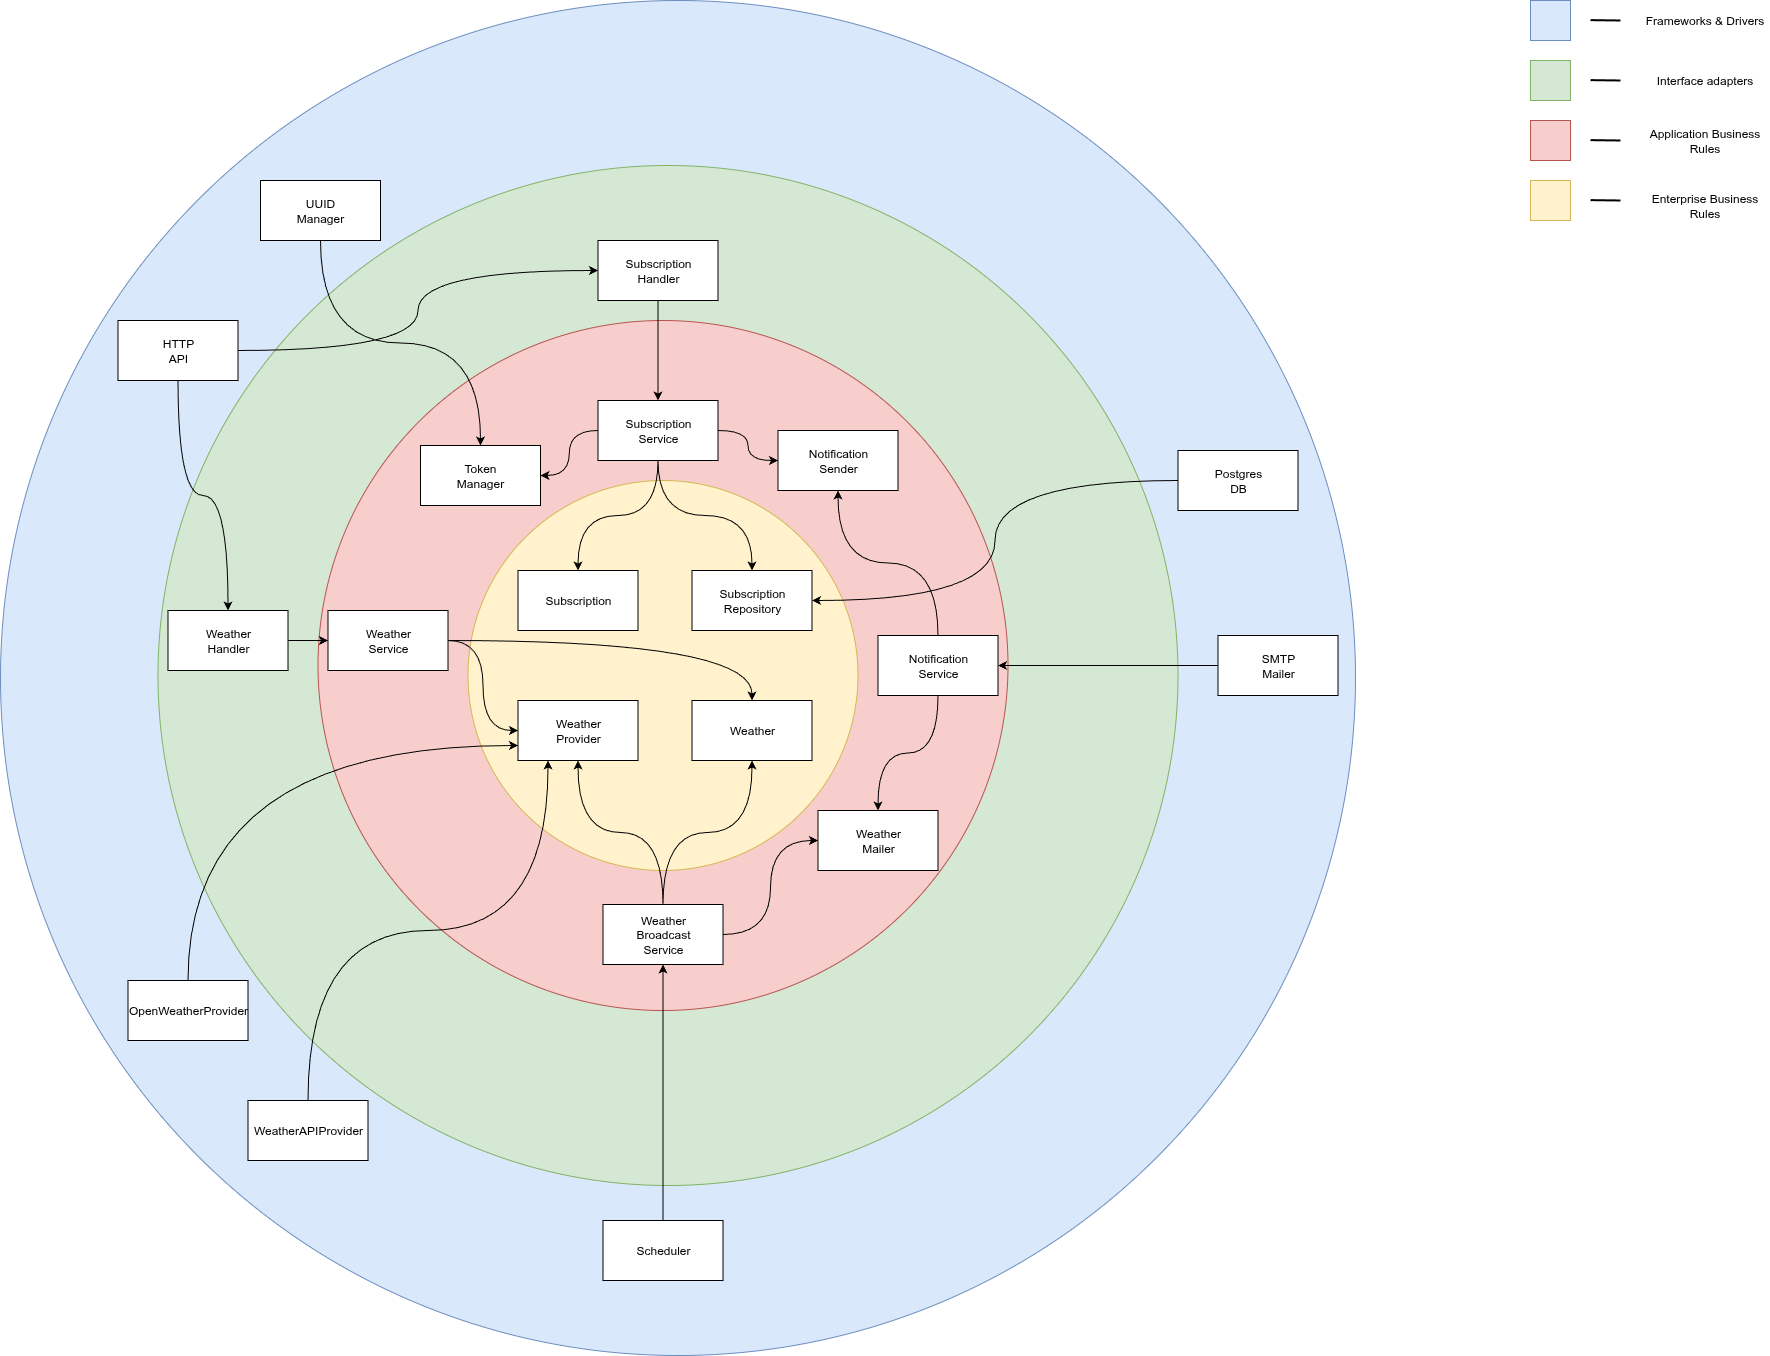

The diagram above was exported from draw.io. Its source (the exported page's mxGraphModel, read from the mxfile embedded in the PNG):
<mxGraphModel dx="2253" dy="825" grid="1" gridSize="10" guides="1" tooltips="1" connect="1" arrows="1" fold="1" page="1" pageScale="1" pageWidth="827" pageHeight="1169" math="0" shadow="0">
  <root>
    <mxCell id="0" />
    <mxCell id="1" parent="0" />
    <mxCell id="rlcF2dgcFBS5Cpg0BwoV-68" value="" style="ellipse;whiteSpace=wrap;html=1;aspect=fixed;fillColor=#dae8fc;strokeColor=#6c8ebf;" parent="1" vertex="1">
      <mxGeometry x="-410" y="80" width="1355" height="1355" as="geometry" />
    </mxCell>
    <mxCell id="rlcF2dgcFBS5Cpg0BwoV-45" value="" style="ellipse;whiteSpace=wrap;html=1;aspect=fixed;fillColor=#d5e8d4;strokeColor=#82b366;" parent="1" vertex="1">
      <mxGeometry x="-252.5" y="245" width="1020" height="1020" as="geometry" />
    </mxCell>
    <mxCell id="rlcF2dgcFBS5Cpg0BwoV-44" value="" style="ellipse;whiteSpace=wrap;html=1;aspect=fixed;fillColor=#f8cecc;strokeColor=#b85450;" parent="1" vertex="1">
      <mxGeometry x="-92.5" y="400" width="690" height="690" as="geometry" />
    </mxCell>
    <mxCell id="rlcF2dgcFBS5Cpg0BwoV-43" value="" style="ellipse;whiteSpace=wrap;html=1;aspect=fixed;fillColor=#fff2cc;strokeColor=#d6b656;" parent="1" vertex="1">
      <mxGeometry x="57.5" y="560" width="390" height="390" as="geometry" />
    </mxCell>
    <mxCell id="rlcF2dgcFBS5Cpg0BwoV-46" value="Subscription" style="rounded=0;whiteSpace=wrap;html=1;" parent="1" vertex="1">
      <mxGeometry x="107.5" y="650" width="120" height="60" as="geometry" />
    </mxCell>
    <mxCell id="rlcF2dgcFBS5Cpg0BwoV-47" value="Weather" style="rounded=0;whiteSpace=wrap;html=1;" parent="1" vertex="1">
      <mxGeometry x="281.5" y="780" width="120" height="60" as="geometry" />
    </mxCell>
    <mxCell id="rlcF2dgcFBS5Cpg0BwoV-48" value="&lt;div&gt;Notification&lt;/div&gt;&lt;div&gt;Sender&lt;/div&gt;" style="rounded=0;whiteSpace=wrap;html=1;" parent="1" vertex="1">
      <mxGeometry x="367.5" y="510" width="120" height="60" as="geometry" />
    </mxCell>
    <mxCell id="rlcF2dgcFBS5Cpg0BwoV-49" value="Weather&lt;div&gt;Mailer&lt;/div&gt;" style="rounded=0;whiteSpace=wrap;html=1;" parent="1" vertex="1">
      <mxGeometry x="407.5" y="890" width="120" height="60" as="geometry" />
    </mxCell>
    <mxCell id="rlcF2dgcFBS5Cpg0BwoV-50" value="Weather&lt;div&gt;Provider&lt;/div&gt;" style="rounded=0;whiteSpace=wrap;html=1;" parent="1" vertex="1">
      <mxGeometry x="107.5" y="780" width="120" height="60" as="geometry" />
    </mxCell>
    <mxCell id="rlcF2dgcFBS5Cpg0BwoV-70" style="edgeStyle=orthogonalEdgeStyle;rounded=0;orthogonalLoop=1;jettySize=auto;html=1;exitX=1;exitY=0.5;exitDx=0;exitDy=0;entryX=0;entryY=0.5;entryDx=0;entryDy=0;curved=1;" parent="1" source="rlcF2dgcFBS5Cpg0BwoV-51" target="rlcF2dgcFBS5Cpg0BwoV-49" edge="1">
      <mxGeometry relative="1" as="geometry" />
    </mxCell>
    <mxCell id="rlcF2dgcFBS5Cpg0BwoV-72" style="edgeStyle=orthogonalEdgeStyle;rounded=0;orthogonalLoop=1;jettySize=auto;html=1;exitX=0.5;exitY=0;exitDx=0;exitDy=0;entryX=0.5;entryY=1;entryDx=0;entryDy=0;curved=1;" parent="1" source="rlcF2dgcFBS5Cpg0BwoV-51" target="rlcF2dgcFBS5Cpg0BwoV-47" edge="1">
      <mxGeometry relative="1" as="geometry" />
    </mxCell>
    <mxCell id="rlcF2dgcFBS5Cpg0BwoV-73" style="edgeStyle=orthogonalEdgeStyle;rounded=0;orthogonalLoop=1;jettySize=auto;html=1;exitX=0.5;exitY=0;exitDx=0;exitDy=0;entryX=0.5;entryY=1;entryDx=0;entryDy=0;curved=1;" parent="1" source="rlcF2dgcFBS5Cpg0BwoV-51" target="rlcF2dgcFBS5Cpg0BwoV-50" edge="1">
      <mxGeometry relative="1" as="geometry" />
    </mxCell>
    <mxCell id="rlcF2dgcFBS5Cpg0BwoV-51" value="Weather&lt;div&gt;Broadcast&lt;/div&gt;&lt;div&gt;Service&lt;/div&gt;" style="rounded=0;whiteSpace=wrap;html=1;" parent="1" vertex="1">
      <mxGeometry x="192.5" y="984" width="120" height="60" as="geometry" />
    </mxCell>
    <mxCell id="rlcF2dgcFBS5Cpg0BwoV-77" style="edgeStyle=orthogonalEdgeStyle;rounded=0;orthogonalLoop=1;jettySize=auto;html=1;exitX=0.5;exitY=0;exitDx=0;exitDy=0;entryX=0.5;entryY=1;entryDx=0;entryDy=0;curved=1;" parent="1" source="rlcF2dgcFBS5Cpg0BwoV-55" target="rlcF2dgcFBS5Cpg0BwoV-48" edge="1">
      <mxGeometry relative="1" as="geometry" />
    </mxCell>
    <mxCell id="rlcF2dgcFBS5Cpg0BwoV-78" style="edgeStyle=orthogonalEdgeStyle;rounded=0;orthogonalLoop=1;jettySize=auto;html=1;exitX=0.5;exitY=1;exitDx=0;exitDy=0;entryX=0.5;entryY=0;entryDx=0;entryDy=0;curved=1;" parent="1" source="rlcF2dgcFBS5Cpg0BwoV-55" target="rlcF2dgcFBS5Cpg0BwoV-49" edge="1">
      <mxGeometry relative="1" as="geometry" />
    </mxCell>
    <mxCell id="rlcF2dgcFBS5Cpg0BwoV-55" value="Notification&lt;br&gt;Service" style="rounded=0;whiteSpace=wrap;html=1;" parent="1" vertex="1">
      <mxGeometry x="467.5" y="715" width="120" height="60" as="geometry" />
    </mxCell>
    <mxCell id="rlcF2dgcFBS5Cpg0BwoV-74" style="edgeStyle=orthogonalEdgeStyle;rounded=0;orthogonalLoop=1;jettySize=auto;html=1;exitX=1;exitY=0.5;exitDx=0;exitDy=0;entryX=0;entryY=0.5;entryDx=0;entryDy=0;curved=1;" parent="1" source="rlcF2dgcFBS5Cpg0BwoV-58" target="rlcF2dgcFBS5Cpg0BwoV-50" edge="1">
      <mxGeometry relative="1" as="geometry" />
    </mxCell>
    <mxCell id="rlcF2dgcFBS5Cpg0BwoV-75" style="edgeStyle=orthogonalEdgeStyle;rounded=0;orthogonalLoop=1;jettySize=auto;html=1;exitX=1;exitY=0.5;exitDx=0;exitDy=0;entryX=0.5;entryY=0;entryDx=0;entryDy=0;curved=1;" parent="1" source="rlcF2dgcFBS5Cpg0BwoV-58" target="rlcF2dgcFBS5Cpg0BwoV-47" edge="1">
      <mxGeometry relative="1" as="geometry" />
    </mxCell>
    <mxCell id="rlcF2dgcFBS5Cpg0BwoV-58" value="Weather&lt;div&gt;Service&lt;/div&gt;" style="rounded=0;whiteSpace=wrap;html=1;" parent="1" vertex="1">
      <mxGeometry x="-82.5" y="690" width="120" height="60" as="geometry" />
    </mxCell>
    <mxCell id="rlcF2dgcFBS5Cpg0BwoV-62" style="edgeStyle=orthogonalEdgeStyle;rounded=0;orthogonalLoop=1;jettySize=auto;html=1;exitX=0.5;exitY=1;exitDx=0;exitDy=0;entryX=0.5;entryY=0;entryDx=0;entryDy=0;curved=1;" parent="1" source="rlcF2dgcFBS5Cpg0BwoV-61" target="rlcF2dgcFBS5Cpg0BwoV-46" edge="1">
      <mxGeometry relative="1" as="geometry" />
    </mxCell>
    <mxCell id="rlcF2dgcFBS5Cpg0BwoV-69" style="edgeStyle=orthogonalEdgeStyle;rounded=0;orthogonalLoop=1;jettySize=auto;html=1;exitX=1;exitY=0.5;exitDx=0;exitDy=0;entryX=0;entryY=0.5;entryDx=0;entryDy=0;curved=1;" parent="1" source="rlcF2dgcFBS5Cpg0BwoV-61" target="rlcF2dgcFBS5Cpg0BwoV-48" edge="1">
      <mxGeometry relative="1" as="geometry" />
    </mxCell>
    <mxCell id="rlcF2dgcFBS5Cpg0BwoV-76" style="edgeStyle=orthogonalEdgeStyle;rounded=0;orthogonalLoop=1;jettySize=auto;html=1;exitX=0.5;exitY=1;exitDx=0;exitDy=0;entryX=0.5;entryY=0;entryDx=0;entryDy=0;curved=1;" parent="1" source="rlcF2dgcFBS5Cpg0BwoV-61" target="rlcF2dgcFBS5Cpg0BwoV-71" edge="1">
      <mxGeometry relative="1" as="geometry" />
    </mxCell>
    <mxCell id="rlcF2dgcFBS5Cpg0BwoV-93" style="edgeStyle=orthogonalEdgeStyle;rounded=0;orthogonalLoop=1;jettySize=auto;html=1;exitX=0;exitY=0.5;exitDx=0;exitDy=0;entryX=1;entryY=0.5;entryDx=0;entryDy=0;curved=1;" parent="1" source="rlcF2dgcFBS5Cpg0BwoV-61" target="rlcF2dgcFBS5Cpg0BwoV-92" edge="1">
      <mxGeometry relative="1" as="geometry" />
    </mxCell>
    <mxCell id="rlcF2dgcFBS5Cpg0BwoV-61" value="Subscription&lt;div&gt;Service&lt;/div&gt;" style="rounded=0;whiteSpace=wrap;html=1;" parent="1" vertex="1">
      <mxGeometry x="187.5" y="480" width="120" height="60" as="geometry" />
    </mxCell>
    <mxCell id="rlcF2dgcFBS5Cpg0BwoV-65" style="edgeStyle=orthogonalEdgeStyle;rounded=0;orthogonalLoop=1;jettySize=auto;html=1;exitX=1;exitY=0.5;exitDx=0;exitDy=0;entryX=0;entryY=0.5;entryDx=0;entryDy=0;" parent="1" source="rlcF2dgcFBS5Cpg0BwoV-64" target="rlcF2dgcFBS5Cpg0BwoV-58" edge="1">
      <mxGeometry relative="1" as="geometry" />
    </mxCell>
    <mxCell id="rlcF2dgcFBS5Cpg0BwoV-64" value="Weather&lt;div&gt;Handler&lt;/div&gt;" style="rounded=0;whiteSpace=wrap;html=1;" parent="1" vertex="1">
      <mxGeometry x="-242.5" y="690" width="120" height="60" as="geometry" />
    </mxCell>
    <mxCell id="rlcF2dgcFBS5Cpg0BwoV-67" style="edgeStyle=orthogonalEdgeStyle;rounded=0;orthogonalLoop=1;jettySize=auto;html=1;exitX=0.5;exitY=1;exitDx=0;exitDy=0;entryX=0.5;entryY=0;entryDx=0;entryDy=0;" parent="1" source="rlcF2dgcFBS5Cpg0BwoV-66" target="rlcF2dgcFBS5Cpg0BwoV-61" edge="1">
      <mxGeometry relative="1" as="geometry" />
    </mxCell>
    <mxCell id="rlcF2dgcFBS5Cpg0BwoV-66" value="Subscription&lt;div&gt;Handler&lt;/div&gt;" style="rounded=0;whiteSpace=wrap;html=1;" parent="1" vertex="1">
      <mxGeometry x="187.5" y="320" width="120" height="60" as="geometry" />
    </mxCell>
    <mxCell id="rlcF2dgcFBS5Cpg0BwoV-71" value="Subscription&lt;br&gt;Repository" style="rounded=0;whiteSpace=wrap;html=1;" parent="1" vertex="1">
      <mxGeometry x="281.5" y="650" width="120" height="60" as="geometry" />
    </mxCell>
    <mxCell id="rlcF2dgcFBS5Cpg0BwoV-80" style="edgeStyle=orthogonalEdgeStyle;rounded=0;orthogonalLoop=1;jettySize=auto;html=1;exitX=0;exitY=0.5;exitDx=0;exitDy=0;entryX=1;entryY=0.5;entryDx=0;entryDy=0;curved=1;" parent="1" source="rlcF2dgcFBS5Cpg0BwoV-79" target="rlcF2dgcFBS5Cpg0BwoV-71" edge="1">
      <mxGeometry relative="1" as="geometry" />
    </mxCell>
    <mxCell id="rlcF2dgcFBS5Cpg0BwoV-79" value="Postgres&lt;br&gt;DB" style="rounded=0;whiteSpace=wrap;html=1;" parent="1" vertex="1">
      <mxGeometry x="767.5" y="530" width="120" height="60" as="geometry" />
    </mxCell>
    <mxCell id="rlcF2dgcFBS5Cpg0BwoV-82" style="edgeStyle=orthogonalEdgeStyle;rounded=0;orthogonalLoop=1;jettySize=auto;html=1;exitX=0.5;exitY=0;exitDx=0;exitDy=0;entryX=0.5;entryY=1;entryDx=0;entryDy=0;" parent="1" source="rlcF2dgcFBS5Cpg0BwoV-81" target="rlcF2dgcFBS5Cpg0BwoV-51" edge="1">
      <mxGeometry relative="1" as="geometry" />
    </mxCell>
    <mxCell id="rlcF2dgcFBS5Cpg0BwoV-81" value="Scheduler" style="rounded=0;whiteSpace=wrap;html=1;" parent="1" vertex="1">
      <mxGeometry x="192.5" y="1300" width="120" height="60" as="geometry" />
    </mxCell>
    <mxCell id="rlcF2dgcFBS5Cpg0BwoV-84" style="edgeStyle=orthogonalEdgeStyle;rounded=0;orthogonalLoop=1;jettySize=auto;html=1;exitX=0.5;exitY=1;exitDx=0;exitDy=0;entryX=0.5;entryY=0;entryDx=0;entryDy=0;curved=1;" parent="1" source="rlcF2dgcFBS5Cpg0BwoV-83" target="rlcF2dgcFBS5Cpg0BwoV-64" edge="1">
      <mxGeometry relative="1" as="geometry" />
    </mxCell>
    <mxCell id="rlcF2dgcFBS5Cpg0BwoV-85" style="edgeStyle=orthogonalEdgeStyle;rounded=0;orthogonalLoop=1;jettySize=auto;html=1;exitX=1;exitY=0.5;exitDx=0;exitDy=0;entryX=0;entryY=0.5;entryDx=0;entryDy=0;curved=1;" parent="1" source="rlcF2dgcFBS5Cpg0BwoV-83" target="rlcF2dgcFBS5Cpg0BwoV-66" edge="1">
      <mxGeometry relative="1" as="geometry" />
    </mxCell>
    <mxCell id="rlcF2dgcFBS5Cpg0BwoV-83" value="HTTP&lt;br&gt;API" style="rounded=0;whiteSpace=wrap;html=1;" parent="1" vertex="1">
      <mxGeometry x="-292.5" y="400" width="120" height="60" as="geometry" />
    </mxCell>
    <mxCell id="rlcF2dgcFBS5Cpg0BwoV-87" style="edgeStyle=orthogonalEdgeStyle;rounded=0;orthogonalLoop=1;jettySize=auto;html=1;exitX=0;exitY=0.5;exitDx=0;exitDy=0;entryX=1;entryY=0.5;entryDx=0;entryDy=0;curved=1;" parent="1" source="rlcF2dgcFBS5Cpg0BwoV-86" target="rlcF2dgcFBS5Cpg0BwoV-55" edge="1">
      <mxGeometry relative="1" as="geometry" />
    </mxCell>
    <mxCell id="rlcF2dgcFBS5Cpg0BwoV-86" value="SMTP&lt;br&gt;Mailer" style="rounded=0;whiteSpace=wrap;html=1;" parent="1" vertex="1">
      <mxGeometry x="807.5" y="715" width="120" height="60" as="geometry" />
    </mxCell>
    <mxCell id="rlcF2dgcFBS5Cpg0BwoV-91" style="edgeStyle=orthogonalEdgeStyle;rounded=0;orthogonalLoop=1;jettySize=auto;html=1;exitX=0.5;exitY=0;exitDx=0;exitDy=0;entryX=0;entryY=0.75;entryDx=0;entryDy=0;curved=1;" parent="1" source="rlcF2dgcFBS5Cpg0BwoV-88" target="rlcF2dgcFBS5Cpg0BwoV-50" edge="1">
      <mxGeometry relative="1" as="geometry" />
    </mxCell>
    <mxCell id="rlcF2dgcFBS5Cpg0BwoV-88" value="OpenWeatherProvider" style="rounded=0;whiteSpace=wrap;html=1;" parent="1" vertex="1">
      <mxGeometry x="-282.5" y="1060" width="120" height="60" as="geometry" />
    </mxCell>
    <mxCell id="rlcF2dgcFBS5Cpg0BwoV-90" style="edgeStyle=orthogonalEdgeStyle;rounded=0;orthogonalLoop=1;jettySize=auto;html=1;exitX=0.5;exitY=0;exitDx=0;exitDy=0;entryX=0.25;entryY=1;entryDx=0;entryDy=0;curved=1;" parent="1" source="rlcF2dgcFBS5Cpg0BwoV-89" target="rlcF2dgcFBS5Cpg0BwoV-50" edge="1">
      <mxGeometry relative="1" as="geometry" />
    </mxCell>
    <mxCell id="rlcF2dgcFBS5Cpg0BwoV-89" value="WeatherAPIProvider" style="rounded=0;whiteSpace=wrap;html=1;" parent="1" vertex="1">
      <mxGeometry x="-162.5" y="1180" width="120" height="60" as="geometry" />
    </mxCell>
    <mxCell id="rlcF2dgcFBS5Cpg0BwoV-92" value="Token&lt;div&gt;Manager&lt;/div&gt;" style="rounded=0;whiteSpace=wrap;html=1;" parent="1" vertex="1">
      <mxGeometry x="10" y="525" width="120" height="60" as="geometry" />
    </mxCell>
    <mxCell id="rlcF2dgcFBS5Cpg0BwoV-95" style="edgeStyle=orthogonalEdgeStyle;rounded=0;orthogonalLoop=1;jettySize=auto;html=1;exitX=0.5;exitY=1;exitDx=0;exitDy=0;entryX=0.5;entryY=0;entryDx=0;entryDy=0;curved=1;" parent="1" source="rlcF2dgcFBS5Cpg0BwoV-94" target="rlcF2dgcFBS5Cpg0BwoV-92" edge="1">
      <mxGeometry relative="1" as="geometry" />
    </mxCell>
    <mxCell id="rlcF2dgcFBS5Cpg0BwoV-94" value="UUID&lt;div&gt;Manager&lt;/div&gt;" style="rounded=0;whiteSpace=wrap;html=1;" parent="1" vertex="1">
      <mxGeometry x="-150" y="260" width="120" height="60" as="geometry" />
    </mxCell>
    <mxCell id="rlcF2dgcFBS5Cpg0BwoV-96" value="" style="rounded=0;whiteSpace=wrap;html=1;fillColor=#dae8fc;strokeColor=#6c8ebf;" parent="1" vertex="1">
      <mxGeometry x="1120" y="80" width="40" height="40" as="geometry" />
    </mxCell>
    <mxCell id="rlcF2dgcFBS5Cpg0BwoV-97" value="" style="rounded=0;whiteSpace=wrap;html=1;fillColor=#d5e8d4;strokeColor=#82b366;" parent="1" vertex="1">
      <mxGeometry x="1120" y="140" width="40" height="40" as="geometry" />
    </mxCell>
    <mxCell id="rlcF2dgcFBS5Cpg0BwoV-99" value="" style="rounded=0;whiteSpace=wrap;html=1;fillColor=#f8cecc;strokeColor=#b85450;" parent="1" vertex="1">
      <mxGeometry x="1120" y="200" width="40" height="40" as="geometry" />
    </mxCell>
    <mxCell id="rlcF2dgcFBS5Cpg0BwoV-100" value="" style="rounded=0;whiteSpace=wrap;html=1;fillColor=#fff2cc;strokeColor=#d6b656;" parent="1" vertex="1">
      <mxGeometry x="1120" y="260" width="40" height="40" as="geometry" />
    </mxCell>
    <mxCell id="rlcF2dgcFBS5Cpg0BwoV-103" value="" style="endArrow=none;html=1;rounded=0;strokeWidth=2;" parent="1" edge="1">
      <mxGeometry width="50" height="50" relative="1" as="geometry">
        <mxPoint x="1180" y="99.63" as="sourcePoint" />
        <mxPoint x="1210" y="100" as="targetPoint" />
      </mxGeometry>
    </mxCell>
    <mxCell id="rlcF2dgcFBS5Cpg0BwoV-104" value="" style="endArrow=none;html=1;rounded=0;strokeWidth=2;" parent="1" edge="1">
      <mxGeometry width="50" height="50" relative="1" as="geometry">
        <mxPoint x="1180" y="159.63" as="sourcePoint" />
        <mxPoint x="1210" y="160" as="targetPoint" />
      </mxGeometry>
    </mxCell>
    <mxCell id="rlcF2dgcFBS5Cpg0BwoV-105" value="" style="endArrow=none;html=1;rounded=0;strokeWidth=2;" parent="1" edge="1">
      <mxGeometry width="50" height="50" relative="1" as="geometry">
        <mxPoint x="1180" y="219.63" as="sourcePoint" />
        <mxPoint x="1210" y="220" as="targetPoint" />
      </mxGeometry>
    </mxCell>
    <mxCell id="rlcF2dgcFBS5Cpg0BwoV-106" value="" style="endArrow=none;html=1;rounded=0;strokeWidth=2;" parent="1" edge="1">
      <mxGeometry width="50" height="50" relative="1" as="geometry">
        <mxPoint x="1180" y="279.63" as="sourcePoint" />
        <mxPoint x="1210" y="280" as="targetPoint" />
      </mxGeometry>
    </mxCell>
    <mxCell id="rlcF2dgcFBS5Cpg0BwoV-107" value="Frameworks &amp;amp; Drivers" style="text;html=1;align=center;verticalAlign=middle;whiteSpace=wrap;rounded=0;" parent="1" vertex="1">
      <mxGeometry x="1230" y="85" width="129" height="30" as="geometry" />
    </mxCell>
    <mxCell id="rlcF2dgcFBS5Cpg0BwoV-108" value="Interface adapters" style="text;html=1;align=center;verticalAlign=middle;whiteSpace=wrap;rounded=0;" parent="1" vertex="1">
      <mxGeometry x="1230" y="145" width="129" height="30" as="geometry" />
    </mxCell>
    <mxCell id="rlcF2dgcFBS5Cpg0BwoV-109" value="Application Business Rules" style="text;html=1;align=center;verticalAlign=middle;whiteSpace=wrap;rounded=0;" parent="1" vertex="1">
      <mxGeometry x="1230" y="205" width="129" height="30" as="geometry" />
    </mxCell>
    <mxCell id="rlcF2dgcFBS5Cpg0BwoV-110" value="Enterprise Business Rules" style="text;html=1;align=center;verticalAlign=middle;whiteSpace=wrap;rounded=0;" parent="1" vertex="1">
      <mxGeometry x="1230" y="270" width="129" height="30" as="geometry" />
    </mxCell>
  </root>
</mxGraphModel>